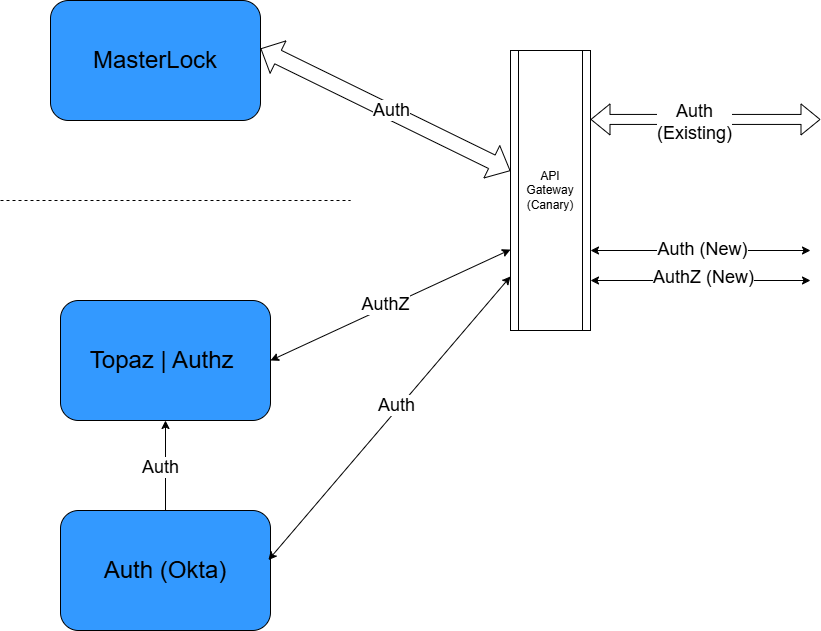

The diagram above was exported from draw.io. Its source (the exported page's mxGraphModel, read from the mxfile embedded in the PNG):
<mxGraphModel dx="1100" dy="685" grid="1" gridSize="10" guides="1" tooltips="1" connect="1" arrows="1" fold="1" page="1" pageScale="1" pageWidth="850" pageHeight="1100" math="0" shadow="0">
  <root>
    <mxCell id="0" />
    <mxCell id="1" parent="0" />
    <mxCell id="MLRbCAcJ3A20DyM7KxBz-177" value="&lt;font style=&quot;font-size: 24px;&quot;&gt;MasterLock&lt;/font&gt;" style="rounded=1;whiteSpace=wrap;html=1;fillColor=light-dark(#3399FF,var(--ge-dark-color, #121212));" vertex="1" parent="1">
      <mxGeometry x="60" y="160" width="210" height="120" as="geometry" />
    </mxCell>
    <mxCell id="MLRbCAcJ3A20DyM7KxBz-179" value="&lt;font style=&quot;font-size: 24px;&quot;&gt;Topaz | Authz&amp;nbsp;&lt;/font&gt;" style="rounded=1;whiteSpace=wrap;html=1;fillColor=light-dark(#3399FF,var(--ge-dark-color, #121212));" vertex="1" parent="1">
      <mxGeometry x="70" y="460" width="210" height="120" as="geometry" />
    </mxCell>
    <mxCell id="MLRbCAcJ3A20DyM7KxBz-192" value="" style="edgeStyle=orthogonalEdgeStyle;rounded=0;orthogonalLoop=1;jettySize=auto;html=1;" edge="1" parent="1" source="MLRbCAcJ3A20DyM7KxBz-180" target="MLRbCAcJ3A20DyM7KxBz-179">
      <mxGeometry relative="1" as="geometry" />
    </mxCell>
    <mxCell id="MLRbCAcJ3A20DyM7KxBz-180" value="&lt;font style=&quot;font-size: 24px;&quot;&gt;Auth (Okta)&lt;/font&gt;" style="rounded=1;whiteSpace=wrap;html=1;fillColor=light-dark(#3399FF,var(--ge-dark-color, #121212));" vertex="1" parent="1">
      <mxGeometry x="70" y="670" width="210" height="120" as="geometry" />
    </mxCell>
    <mxCell id="MLRbCAcJ3A20DyM7KxBz-181" value="" style="endArrow=none;dashed=1;html=1;rounded=0;" edge="1" parent="1">
      <mxGeometry width="50" height="50" relative="1" as="geometry">
        <mxPoint x="10" y="360" as="sourcePoint" />
        <mxPoint x="360" y="360" as="targetPoint" />
      </mxGeometry>
    </mxCell>
    <mxCell id="MLRbCAcJ3A20DyM7KxBz-184" value="" style="endArrow=classic;startArrow=classic;html=1;rounded=0;entryX=0;entryY=0.711;entryDx=0;entryDy=0;entryPerimeter=0;" edge="1" parent="1" target="MLRbCAcJ3A20DyM7KxBz-178">
      <mxGeometry width="50" height="50" relative="1" as="geometry">
        <mxPoint x="280" y="520" as="sourcePoint" />
        <mxPoint x="330" y="470" as="targetPoint" />
      </mxGeometry>
    </mxCell>
    <mxCell id="MLRbCAcJ3A20DyM7KxBz-185" value="" style="endArrow=classic;startArrow=classic;html=1;rounded=0;" edge="1" parent="1" source="MLRbCAcJ3A20DyM7KxBz-178">
      <mxGeometry width="50" height="50" relative="1" as="geometry">
        <mxPoint x="540" y="470" as="sourcePoint" />
        <mxPoint x="590" y="420" as="targetPoint" />
      </mxGeometry>
    </mxCell>
    <mxCell id="MLRbCAcJ3A20DyM7KxBz-186" value="" style="shape=flexArrow;endArrow=classic;startArrow=classic;html=1;rounded=0;exitX=1.029;exitY=0.4;exitDx=0;exitDy=0;exitPerimeter=0;width=15;endSize=6.42;" edge="1" parent="1" target="MLRbCAcJ3A20DyM7KxBz-178">
      <mxGeometry width="100" height="100" relative="1" as="geometry">
        <mxPoint x="269.99999999999994" y="208" as="sourcePoint" />
        <mxPoint x="640" y="270" as="targetPoint" />
        <Array as="points" />
      </mxGeometry>
    </mxCell>
    <mxCell id="MLRbCAcJ3A20DyM7KxBz-187" value="Auth" style="edgeLabel;html=1;align=center;verticalAlign=middle;resizable=0;points=[];fontSize=18;" vertex="1" connectable="0" parent="MLRbCAcJ3A20DyM7KxBz-186">
      <mxGeometry x="-0.163" y="9" relative="1" as="geometry">
        <mxPoint x="22" y="19" as="offset" />
      </mxGeometry>
    </mxCell>
    <mxCell id="MLRbCAcJ3A20DyM7KxBz-188" value="" style="endArrow=classic;startArrow=classic;html=1;rounded=0;" edge="1" parent="1" target="MLRbCAcJ3A20DyM7KxBz-178">
      <mxGeometry width="50" height="50" relative="1" as="geometry">
        <mxPoint x="540" y="470" as="sourcePoint" />
        <mxPoint x="590" y="420" as="targetPoint" />
      </mxGeometry>
    </mxCell>
    <mxCell id="MLRbCAcJ3A20DyM7KxBz-178" value="API&lt;div&gt;Gateway&lt;/div&gt;&lt;div&gt;(Canary)&lt;/div&gt;" style="shape=process;whiteSpace=wrap;html=1;backgroundOutline=1;" vertex="1" parent="1">
      <mxGeometry x="520" y="210" width="80" height="280" as="geometry" />
    </mxCell>
    <mxCell id="MLRbCAcJ3A20DyM7KxBz-189" value="" style="endArrow=classic;startArrow=classic;html=1;rounded=0;entryX=0;entryY=0.807;entryDx=0;entryDy=0;entryPerimeter=0;exitX=0.99;exitY=0.413;exitDx=0;exitDy=0;exitPerimeter=0;" edge="1" parent="1" source="MLRbCAcJ3A20DyM7KxBz-180" target="MLRbCAcJ3A20DyM7KxBz-178">
      <mxGeometry width="50" height="50" relative="1" as="geometry">
        <mxPoint x="290" y="530" as="sourcePoint" />
        <mxPoint x="530" y="419" as="targetPoint" />
      </mxGeometry>
    </mxCell>
    <mxCell id="MLRbCAcJ3A20DyM7KxBz-193" value="Auth" style="edgeLabel;html=1;align=center;verticalAlign=middle;resizable=0;points=[];fontSize=18;" vertex="1" connectable="0" parent="1">
      <mxGeometry x="410.13895526294755" y="279.9297840040947" as="geometry">
        <mxPoint x="-5" y="285" as="offset" />
      </mxGeometry>
    </mxCell>
    <mxCell id="MLRbCAcJ3A20DyM7KxBz-195" value="Auth" style="edgeLabel;html=1;align=center;verticalAlign=middle;resizable=0;points=[];fontSize=18;" vertex="1" connectable="0" parent="1">
      <mxGeometry x="410.13895526294755" y="279.9297840040947" as="geometry">
        <mxPoint x="-241" y="347" as="offset" />
      </mxGeometry>
    </mxCell>
    <mxCell id="MLRbCAcJ3A20DyM7KxBz-196" value="AuthZ" style="edgeLabel;html=1;align=center;verticalAlign=middle;resizable=0;points=[];fontSize=18;" vertex="1" connectable="0" parent="1">
      <mxGeometry x="410.13895526294755" y="279.9297840040947" as="geometry">
        <mxPoint x="-16" y="184" as="offset" />
      </mxGeometry>
    </mxCell>
    <mxCell id="MLRbCAcJ3A20DyM7KxBz-200" value="" style="shape=flexArrow;endArrow=classic;startArrow=classic;html=1;rounded=0;" edge="1" parent="1">
      <mxGeometry width="100" height="100" relative="1" as="geometry">
        <mxPoint x="600" y="278.93" as="sourcePoint" />
        <mxPoint x="830" y="278.93" as="targetPoint" />
      </mxGeometry>
    </mxCell>
    <mxCell id="MLRbCAcJ3A20DyM7KxBz-201" value="" style="endArrow=classic;startArrow=classic;html=1;rounded=0;" edge="1" parent="1">
      <mxGeometry width="50" height="50" relative="1" as="geometry">
        <mxPoint x="600" y="410" as="sourcePoint" />
        <mxPoint x="820" y="410" as="targetPoint" />
      </mxGeometry>
    </mxCell>
    <mxCell id="MLRbCAcJ3A20DyM7KxBz-203" value="" style="endArrow=classic;startArrow=classic;html=1;rounded=0;" edge="1" parent="1">
      <mxGeometry width="50" height="50" relative="1" as="geometry">
        <mxPoint x="600" y="440" as="sourcePoint" />
        <mxPoint x="820" y="440" as="targetPoint" />
      </mxGeometry>
    </mxCell>
    <mxCell id="MLRbCAcJ3A20DyM7KxBz-204" value="Auth&lt;div&gt;(Existing)&lt;/div&gt;" style="edgeLabel;html=1;align=center;verticalAlign=middle;resizable=0;points=[];fontSize=18;" vertex="1" connectable="0" parent="1">
      <mxGeometry x="410.13895526294755" y="279.9297840040947" as="geometry">
        <mxPoint x="293" y="2" as="offset" />
      </mxGeometry>
    </mxCell>
    <mxCell id="MLRbCAcJ3A20DyM7KxBz-205" value="Auth (New)" style="edgeLabel;html=1;align=center;verticalAlign=middle;resizable=0;points=[];fontSize=18;" vertex="1" connectable="0" parent="1">
      <mxGeometry x="424.99895526294756" y="279.9997840040947" as="geometry">
        <mxPoint x="287" y="129" as="offset" />
      </mxGeometry>
    </mxCell>
    <mxCell id="MLRbCAcJ3A20DyM7KxBz-206" value="AuthZ (New)" style="edgeLabel;html=1;align=center;verticalAlign=middle;resizable=0;points=[];fontSize=18;" vertex="1" connectable="0" parent="1">
      <mxGeometry x="429.99895526294756" y="279.9997840040947" as="geometry">
        <mxPoint x="283" y="157" as="offset" />
      </mxGeometry>
    </mxCell>
  </root>
</mxGraphModel>